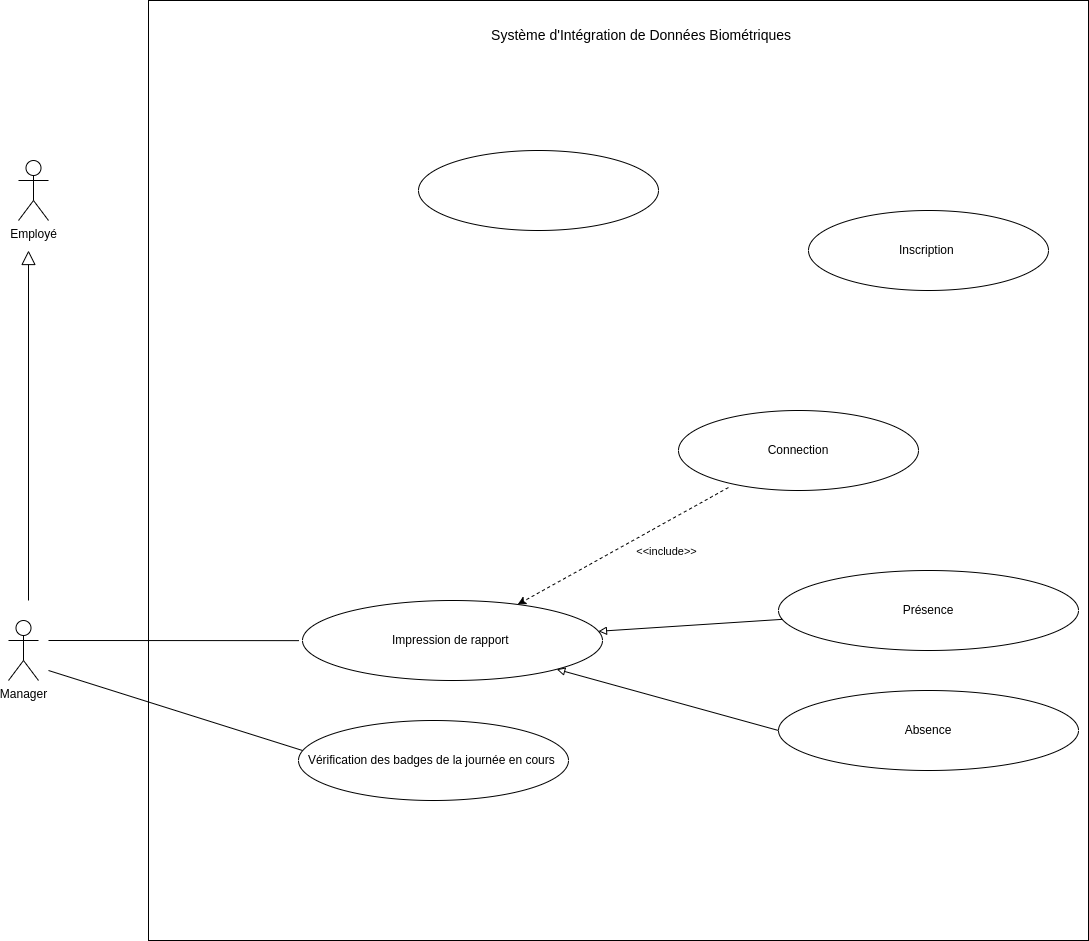

The diagram above was exported from draw.io. Its source (the exported page's mxGraphModel, read from the mxfile embedded in the PNG):
<mxGraphModel dx="1114" dy="629" grid="1" gridSize="10" guides="1" tooltips="1" connect="1" arrows="1" fold="1" page="1" pageScale="1" pageWidth="827" pageHeight="1169" math="0" shadow="0">
  <root>
    <mxCell id="0" />
    <mxCell id="1" parent="0" />
    <mxCell id="N_2ZbzhMnpaYIrdBlkMg-1" value="Employé" style="shape=umlActor;verticalLabelPosition=bottom;verticalAlign=top;html=1;outlineConnect=0;" vertex="1" parent="1">
      <mxGeometry x="130" y="410" width="30" height="60" as="geometry" />
    </mxCell>
    <mxCell id="N_2ZbzhMnpaYIrdBlkMg-2" value="Manager" style="shape=umlActor;verticalLabelPosition=bottom;verticalAlign=top;html=1;outlineConnect=0;" vertex="1" parent="1">
      <mxGeometry x="120" y="870" width="30" height="60" as="geometry" />
    </mxCell>
    <mxCell id="N_2ZbzhMnpaYIrdBlkMg-3" value="" style="endArrow=block;endFill=0;endSize=12;html=1;rounded=0;" edge="1" parent="1">
      <mxGeometry width="160" relative="1" as="geometry">
        <mxPoint x="140" y="850" as="sourcePoint" />
        <mxPoint x="140" y="500" as="targetPoint" />
      </mxGeometry>
    </mxCell>
    <mxCell id="N_2ZbzhMnpaYIrdBlkMg-4" value="" style="whiteSpace=wrap;html=1;aspect=fixed;" vertex="1" parent="1">
      <mxGeometry x="260" y="250" width="940" height="940" as="geometry" />
    </mxCell>
    <mxCell id="N_2ZbzhMnpaYIrdBlkMg-6" value="&lt;font style=&quot;font-size: 14px;&quot;&gt;Système d'Intégration de Données Biométriques&amp;nbsp;&lt;/font&gt;" style="text;html=1;strokeColor=none;fillColor=none;align=center;verticalAlign=middle;whiteSpace=wrap;rounded=0;" vertex="1" parent="1">
      <mxGeometry x="520" y="270" width="470" height="30" as="geometry" />
    </mxCell>
    <mxCell id="N_2ZbzhMnpaYIrdBlkMg-8" value="" style="ellipse;whiteSpace=wrap;html=1;" vertex="1" parent="1">
      <mxGeometry x="530" y="400" width="240" height="80" as="geometry" />
    </mxCell>
    <mxCell id="N_2ZbzhMnpaYIrdBlkMg-11" value="Connection" style="ellipse;whiteSpace=wrap;html=1;" vertex="1" parent="1">
      <mxGeometry x="790" y="660" width="240" height="80" as="geometry" />
    </mxCell>
    <mxCell id="N_2ZbzhMnpaYIrdBlkMg-13" value="Vérification des badges de la journée en cours&amp;nbsp;" style="ellipse;whiteSpace=wrap;html=1;" vertex="1" parent="1">
      <mxGeometry x="410" y="970" width="270" height="80" as="geometry" />
    </mxCell>
    <mxCell id="N_2ZbzhMnpaYIrdBlkMg-14" value="Présence" style="ellipse;whiteSpace=wrap;html=1;" vertex="1" parent="1">
      <mxGeometry x="890" y="820" width="300" height="80" as="geometry" />
    </mxCell>
    <mxCell id="N_2ZbzhMnpaYIrdBlkMg-16" value="Impression de rapport&amp;nbsp;" style="ellipse;whiteSpace=wrap;html=1;" vertex="1" parent="1">
      <mxGeometry x="414" y="850" width="300" height="80" as="geometry" />
    </mxCell>
    <mxCell id="N_2ZbzhMnpaYIrdBlkMg-18" value="Absence" style="ellipse;whiteSpace=wrap;html=1;" vertex="1" parent="1">
      <mxGeometry x="890" y="940" width="300" height="80" as="geometry" />
    </mxCell>
    <mxCell id="N_2ZbzhMnpaYIrdBlkMg-19" value="" style="endArrow=block;html=1;rounded=0;endFill=0;exitX=0;exitY=0.5;exitDx=0;exitDy=0;" edge="1" parent="1" source="N_2ZbzhMnpaYIrdBlkMg-18" target="N_2ZbzhMnpaYIrdBlkMg-16">
      <mxGeometry width="50" height="50" relative="1" as="geometry">
        <mxPoint x="670" y="900" as="sourcePoint" />
        <mxPoint x="720" y="850" as="targetPoint" />
      </mxGeometry>
    </mxCell>
    <mxCell id="N_2ZbzhMnpaYIrdBlkMg-20" value="" style="endArrow=block;html=1;rounded=0;endFill=0;" edge="1" parent="1" source="N_2ZbzhMnpaYIrdBlkMg-14" target="N_2ZbzhMnpaYIrdBlkMg-16">
      <mxGeometry width="50" height="50" relative="1" as="geometry">
        <mxPoint x="920" y="924" as="sourcePoint" />
        <mxPoint x="643" y="860" as="targetPoint" />
      </mxGeometry>
    </mxCell>
    <mxCell id="N_2ZbzhMnpaYIrdBlkMg-21" value="" style="endArrow=classic;html=1;rounded=0;dashed=1;exitX=0.208;exitY=0.963;exitDx=0;exitDy=0;exitPerimeter=0;" edge="1" parent="1" source="N_2ZbzhMnpaYIrdBlkMg-11" target="N_2ZbzhMnpaYIrdBlkMg-16">
      <mxGeometry width="50" height="50" relative="1" as="geometry">
        <mxPoint x="670" y="800" as="sourcePoint" />
        <mxPoint x="720" y="750" as="targetPoint" />
      </mxGeometry>
    </mxCell>
    <mxCell id="N_2ZbzhMnpaYIrdBlkMg-22" value="&lt;font style=&quot;font-size: 11px;&quot;&gt;&amp;lt;&amp;lt;include&amp;gt;&lt;/font&gt;&amp;gt;" style="edgeLabel;html=1;align=center;verticalAlign=middle;resizable=0;points=[];" vertex="1" connectable="0" parent="N_2ZbzhMnpaYIrdBlkMg-21">
      <mxGeometry x="-0.0764" y="2" relative="1" as="geometry">
        <mxPoint x="34" y="8" as="offset" />
      </mxGeometry>
    </mxCell>
    <mxCell id="N_2ZbzhMnpaYIrdBlkMg-23" value="" style="endArrow=none;html=1;rounded=0;entryX=0.16;entryY=0.681;entryDx=0;entryDy=0;entryPerimeter=0;" edge="1" parent="1" target="N_2ZbzhMnpaYIrdBlkMg-4">
      <mxGeometry width="50" height="50" relative="1" as="geometry">
        <mxPoint x="160" y="890" as="sourcePoint" />
        <mxPoint x="290" y="860" as="targetPoint" />
        <Array as="points" />
      </mxGeometry>
    </mxCell>
    <mxCell id="N_2ZbzhMnpaYIrdBlkMg-24" value="" style="endArrow=none;html=1;rounded=0;" edge="1" parent="1">
      <mxGeometry width="50" height="50" relative="1" as="geometry">
        <mxPoint x="160" y="920" as="sourcePoint" />
        <mxPoint x="414" y="1000" as="targetPoint" />
        <Array as="points" />
      </mxGeometry>
    </mxCell>
    <mxCell id="N_2ZbzhMnpaYIrdBlkMg-25" value="Inscription&amp;nbsp;" style="ellipse;whiteSpace=wrap;html=1;" vertex="1" parent="1">
      <mxGeometry x="920" y="460" width="240" height="80" as="geometry" />
    </mxCell>
  </root>
</mxGraphModel>